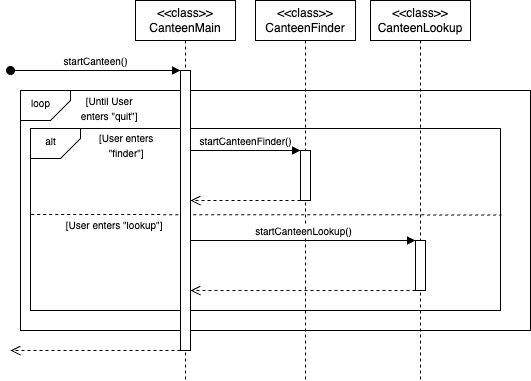

The diagram above was exported from draw.io. Its source (the exported page's mxGraphModel, read from the mxfile embedded in the PNG):
<mxGraphModel dx="632" dy="488" grid="1" gridSize="10" guides="1" tooltips="1" connect="1" arrows="1" fold="1" page="1" pageScale="1" pageWidth="850" pageHeight="1100" math="0" shadow="0">
  <root>
    <mxCell id="0" />
    <mxCell id="1" parent="0" />
    <mxCell id="NhmgWQ6uoELAHFIXynQV-1" value="" style="rounded=0;whiteSpace=wrap;html=1;" parent="1" vertex="1">
      <mxGeometry x="90" y="130" width="510" height="240" as="geometry" />
    </mxCell>
    <mxCell id="NhmgWQ6uoELAHFIXynQV-5" value="" style="rounded=0;whiteSpace=wrap;html=1;" parent="1" vertex="1">
      <mxGeometry x="100" y="168" width="470" height="182" as="geometry" />
    </mxCell>
    <mxCell id="NhmgWQ6uoELAHFIXynQV-6" value="" style="shape=card;whiteSpace=wrap;html=1;rotation=90;flipV=0;flipH=1;size=20;" parent="1" vertex="1">
      <mxGeometry x="110" y="158" width="30" height="50" as="geometry" />
    </mxCell>
    <mxCell id="NhmgWQ6uoELAHFIXynQV-7" value="&lt;font style=&quot;font-size: 10px;&quot;&gt;alt&lt;/font&gt;" style="text;html=1;align=center;verticalAlign=middle;resizable=0;points=[];autosize=1;strokeColor=none;fillColor=none;" parent="1" vertex="1">
      <mxGeometry x="105" y="166" width="30" height="30" as="geometry" />
    </mxCell>
    <mxCell id="NhmgWQ6uoELAHFIXynQV-8" value="&lt;font style=&quot;font-size: 10px;&quot;&gt;&lt;font style=&quot;&quot;&gt;[User enters&amp;nbsp;&lt;/font&gt;&lt;/font&gt;&lt;div&gt;&lt;font style=&quot;font-size: 10px;&quot;&gt;&lt;span style=&quot;background-color: transparent; color: light-dark(rgb(0, 0, 0), rgb(255, 255, 255));&quot;&gt;&quot;finder&quot;]&amp;nbsp;&lt;/span&gt;&lt;/font&gt;&lt;/div&gt;" style="text;html=1;align=center;verticalAlign=middle;resizable=0;points=[];autosize=1;strokeColor=none;fillColor=none;" parent="1" vertex="1">
      <mxGeometry x="157" y="165" width="80" height="40" as="geometry" />
    </mxCell>
    <mxCell id="NhmgWQ6uoELAHFIXynQV-10" value="" style="endArrow=none;dashed=1;html=1;rounded=0;entryX=1.002;entryY=0.475;entryDx=0;entryDy=0;entryPerimeter=0;exitX=0.002;exitY=0.445;exitDx=0;exitDy=0;exitPerimeter=0;" parent="1" target="NhmgWQ6uoELAHFIXynQV-5" edge="1">
      <mxGeometry width="50" height="50" relative="1" as="geometry">
        <mxPoint x="100.77999999999997" y="254" as="sourcePoint" />
        <mxPoint x="489.22" y="254.00000000006" as="targetPoint" />
      </mxGeometry>
    </mxCell>
    <mxCell id="aM9ryv3xv72pqoxQDRHE-1" value="&lt;div&gt;&amp;lt;&amp;lt;class&amp;gt;&amp;gt;&lt;/div&gt;CanteenMain" style="shape=umlLifeline;perimeter=lifelinePerimeter;whiteSpace=wrap;html=1;container=0;dropTarget=0;collapsible=0;recursiveResize=0;outlineConnect=0;portConstraint=eastwest;newEdgeStyle={&quot;edgeStyle&quot;:&quot;elbowEdgeStyle&quot;,&quot;elbow&quot;:&quot;vertical&quot;,&quot;curved&quot;:0,&quot;rounded&quot;:0};" parent="1" vertex="1">
      <mxGeometry x="205" y="40" width="100" height="380" as="geometry" />
    </mxCell>
    <mxCell id="aM9ryv3xv72pqoxQDRHE-2" value="" style="html=1;points=[];perimeter=orthogonalPerimeter;outlineConnect=0;targetShapes=umlLifeline;portConstraint=eastwest;newEdgeStyle={&quot;edgeStyle&quot;:&quot;elbowEdgeStyle&quot;,&quot;elbow&quot;:&quot;vertical&quot;,&quot;curved&quot;:0,&quot;rounded&quot;:0};" parent="aM9ryv3xv72pqoxQDRHE-1" vertex="1">
      <mxGeometry x="45" y="70" width="10" height="280" as="geometry" />
    </mxCell>
    <mxCell id="aM9ryv3xv72pqoxQDRHE-3" value="&lt;font style=&quot;font-size: 10px;&quot;&gt;startCanteen()&lt;/font&gt;" style="html=1;verticalAlign=bottom;startArrow=oval;endArrow=block;startSize=8;edgeStyle=elbowEdgeStyle;elbow=vertical;curved=0;rounded=0;labelBackgroundColor=none;" parent="aM9ryv3xv72pqoxQDRHE-1" target="aM9ryv3xv72pqoxQDRHE-2" edge="1">
      <mxGeometry relative="1" as="geometry">
        <mxPoint x="-125" y="70" as="sourcePoint" />
      </mxGeometry>
    </mxCell>
    <mxCell id="aM9ryv3xv72pqoxQDRHE-5" value="&amp;lt;&amp;lt;class&amp;gt;&amp;gt;&lt;div&gt;CanteenFinder&lt;/div&gt;" style="shape=umlLifeline;perimeter=lifelinePerimeter;whiteSpace=wrap;html=1;container=0;dropTarget=0;collapsible=0;recursiveResize=0;outlineConnect=0;portConstraint=eastwest;newEdgeStyle={&quot;edgeStyle&quot;:&quot;elbowEdgeStyle&quot;,&quot;elbow&quot;:&quot;vertical&quot;,&quot;curved&quot;:0,&quot;rounded&quot;:0};" parent="1" vertex="1">
      <mxGeometry x="325" y="40" width="100" height="380" as="geometry" />
    </mxCell>
    <mxCell id="aM9ryv3xv72pqoxQDRHE-6" value="" style="html=1;points=[];perimeter=orthogonalPerimeter;outlineConnect=0;targetShapes=umlLifeline;portConstraint=eastwest;newEdgeStyle={&quot;edgeStyle&quot;:&quot;elbowEdgeStyle&quot;,&quot;elbow&quot;:&quot;vertical&quot;,&quot;curved&quot;:0,&quot;rounded&quot;:0};" parent="aM9ryv3xv72pqoxQDRHE-5" vertex="1">
      <mxGeometry x="45" y="150" width="10" height="50" as="geometry" />
    </mxCell>
    <mxCell id="aM9ryv3xv72pqoxQDRHE-7" value="&lt;font style=&quot;font-size: 10px;&quot;&gt;startCanteenFinder()&lt;/font&gt;" style="html=1;verticalAlign=bottom;endArrow=block;edgeStyle=elbowEdgeStyle;elbow=vertical;curved=0;rounded=0;" parent="1" source="aM9ryv3xv72pqoxQDRHE-2" target="aM9ryv3xv72pqoxQDRHE-6" edge="1">
      <mxGeometry relative="1" as="geometry">
        <mxPoint x="250" y="130" as="sourcePoint" />
        <Array as="points">
          <mxPoint x="265" y="190" />
          <mxPoint x="195" y="160" />
          <mxPoint x="235" y="120" />
        </Array>
      </mxGeometry>
    </mxCell>
    <mxCell id="aM9ryv3xv72pqoxQDRHE-8" value="" style="html=1;verticalAlign=bottom;endArrow=open;dashed=1;endSize=8;edgeStyle=elbowEdgeStyle;elbow=vertical;curved=0;rounded=0;" parent="1" source="aM9ryv3xv72pqoxQDRHE-6" target="aM9ryv3xv72pqoxQDRHE-2" edge="1">
      <mxGeometry relative="1" as="geometry">
        <mxPoint x="255" y="260" as="targetPoint" />
        <Array as="points">
          <mxPoint x="340" y="240" />
          <mxPoint x="265" y="260" />
          <mxPoint x="200" y="260" />
          <mxPoint x="290" y="230" />
          <mxPoint x="200" y="260" />
          <mxPoint x="260" y="220" />
        </Array>
        <mxPoint x="325" y="254.9999999999999" as="sourcePoint" />
      </mxGeometry>
    </mxCell>
    <mxCell id="NhmgWQ6uoELAHFIXynQV-2" value="" style="shape=card;whiteSpace=wrap;html=1;rotation=90;flipV=0;flipH=1;size=20;" parent="1" vertex="1">
      <mxGeometry x="100" y="120" width="30" height="50" as="geometry" />
    </mxCell>
    <mxCell id="NhmgWQ6uoELAHFIXynQV-3" value="&lt;font style=&quot;font-size: 10px;&quot;&gt;loop&lt;/font&gt;" style="text;html=1;align=center;verticalAlign=middle;resizable=0;points=[];autosize=1;strokeColor=none;fillColor=none;" parent="1" vertex="1">
      <mxGeometry x="90" y="128" width="40" height="30" as="geometry" />
    </mxCell>
    <mxCell id="NhmgWQ6uoELAHFIXynQV-4" value="&lt;font style=&quot;font-size: 10px;&quot;&gt;&lt;font style=&quot;&quot;&gt;[Until User&amp;nbsp;&lt;/font&gt;&lt;/font&gt;&lt;div&gt;&lt;font style=&quot;font-size: 10px;&quot;&gt;&lt;font style=&quot;&quot;&gt;enters&amp;nbsp;&lt;/font&gt;&lt;span style=&quot;background-color: transparent; color: light-dark(rgb(0, 0, 0), rgb(255, 255, 255));&quot;&gt;&quot;quit&quot;]&amp;nbsp;&lt;/span&gt;&lt;/font&gt;&lt;/div&gt;" style="text;html=1;align=center;verticalAlign=middle;resizable=0;points=[];autosize=1;strokeColor=none;fillColor=none;" parent="1" vertex="1">
      <mxGeometry x="140" y="128" width="80" height="40" as="geometry" />
    </mxCell>
    <mxCell id="NhmgWQ6uoELAHFIXynQV-11" value="&lt;font style=&quot;font-size: 10px;&quot;&gt;&lt;font style=&quot;&quot;&gt;[User enters&amp;nbsp;&lt;/font&gt;&lt;span style=&quot;background-color: transparent; color: light-dark(rgb(0, 0, 0), rgb(255, 255, 255));&quot;&gt;&quot;lookup&quot;]&amp;nbsp;&lt;/span&gt;&lt;/font&gt;" style="text;html=1;align=center;verticalAlign=middle;resizable=0;points=[];autosize=1;strokeColor=none;fillColor=none;" parent="1" vertex="1">
      <mxGeometry x="125" y="250" width="120" height="30" as="geometry" />
    </mxCell>
    <mxCell id="NhmgWQ6uoELAHFIXynQV-12" value="&amp;lt;&amp;lt;class&amp;gt;&amp;gt;&lt;div&gt;CanteenLookup&lt;/div&gt;" style="shape=umlLifeline;perimeter=lifelinePerimeter;whiteSpace=wrap;html=1;container=0;dropTarget=0;collapsible=0;recursiveResize=0;outlineConnect=0;portConstraint=eastwest;newEdgeStyle={&quot;edgeStyle&quot;:&quot;elbowEdgeStyle&quot;,&quot;elbow&quot;:&quot;vertical&quot;,&quot;curved&quot;:0,&quot;rounded&quot;:0};" parent="1" vertex="1">
      <mxGeometry x="440" y="40" width="100" height="380" as="geometry" />
    </mxCell>
    <mxCell id="NhmgWQ6uoELAHFIXynQV-13" value="" style="html=1;points=[];perimeter=orthogonalPerimeter;outlineConnect=0;targetShapes=umlLifeline;portConstraint=eastwest;newEdgeStyle={&quot;edgeStyle&quot;:&quot;elbowEdgeStyle&quot;,&quot;elbow&quot;:&quot;vertical&quot;,&quot;curved&quot;:0,&quot;rounded&quot;:0};" parent="NhmgWQ6uoELAHFIXynQV-12" vertex="1">
      <mxGeometry x="45" y="240" width="10" height="50" as="geometry" />
    </mxCell>
    <mxCell id="NhmgWQ6uoELAHFIXynQV-14" value="&lt;font style=&quot;font-size: 10px;&quot;&gt;startCanteenLookup()&lt;/font&gt;" style="html=1;verticalAlign=bottom;endArrow=block;edgeStyle=elbowEdgeStyle;elbow=vertical;curved=0;rounded=0;" parent="1" source="aM9ryv3xv72pqoxQDRHE-2" target="NhmgWQ6uoELAHFIXynQV-13" edge="1">
      <mxGeometry relative="1" as="geometry">
        <mxPoint x="270" y="280" as="sourcePoint" />
        <Array as="points">
          <mxPoint x="275" y="280" />
          <mxPoint x="205" y="250" />
          <mxPoint x="245" y="210" />
        </Array>
        <mxPoint x="380" y="280" as="targetPoint" />
      </mxGeometry>
    </mxCell>
    <mxCell id="NhmgWQ6uoELAHFIXynQV-15" value="" style="html=1;verticalAlign=bottom;endArrow=open;dashed=1;endSize=8;edgeStyle=elbowEdgeStyle;elbow=vertical;curved=0;rounded=0;" parent="1" source="NhmgWQ6uoELAHFIXynQV-13" target="aM9ryv3xv72pqoxQDRHE-2" edge="1">
      <mxGeometry relative="1" as="geometry">
        <mxPoint x="320" y="330" as="targetPoint" />
        <Array as="points">
          <mxPoint x="400" y="330" />
          <mxPoint x="325" y="350" />
          <mxPoint x="260" y="350" />
          <mxPoint x="350" y="320" />
          <mxPoint x="260" y="350" />
          <mxPoint x="320" y="310" />
        </Array>
        <mxPoint x="430" y="330" as="sourcePoint" />
      </mxGeometry>
    </mxCell>
    <mxCell id="NhmgWQ6uoELAHFIXynQV-16" value="" style="html=1;verticalAlign=bottom;endArrow=open;dashed=1;endSize=8;edgeStyle=elbowEdgeStyle;elbow=vertical;curved=0;rounded=0;" parent="1" source="aM9ryv3xv72pqoxQDRHE-2" edge="1">
      <mxGeometry relative="1" as="geometry">
        <mxPoint x="80" y="390" as="targetPoint" />
        <Array as="points">
          <mxPoint x="200" y="390" />
          <mxPoint x="125" y="410" />
          <mxPoint x="60" y="410" />
          <mxPoint x="150" y="380" />
          <mxPoint x="60" y="410" />
          <mxPoint x="120" y="370" />
        </Array>
        <mxPoint x="230" y="390" as="sourcePoint" />
      </mxGeometry>
    </mxCell>
  </root>
</mxGraphModel>